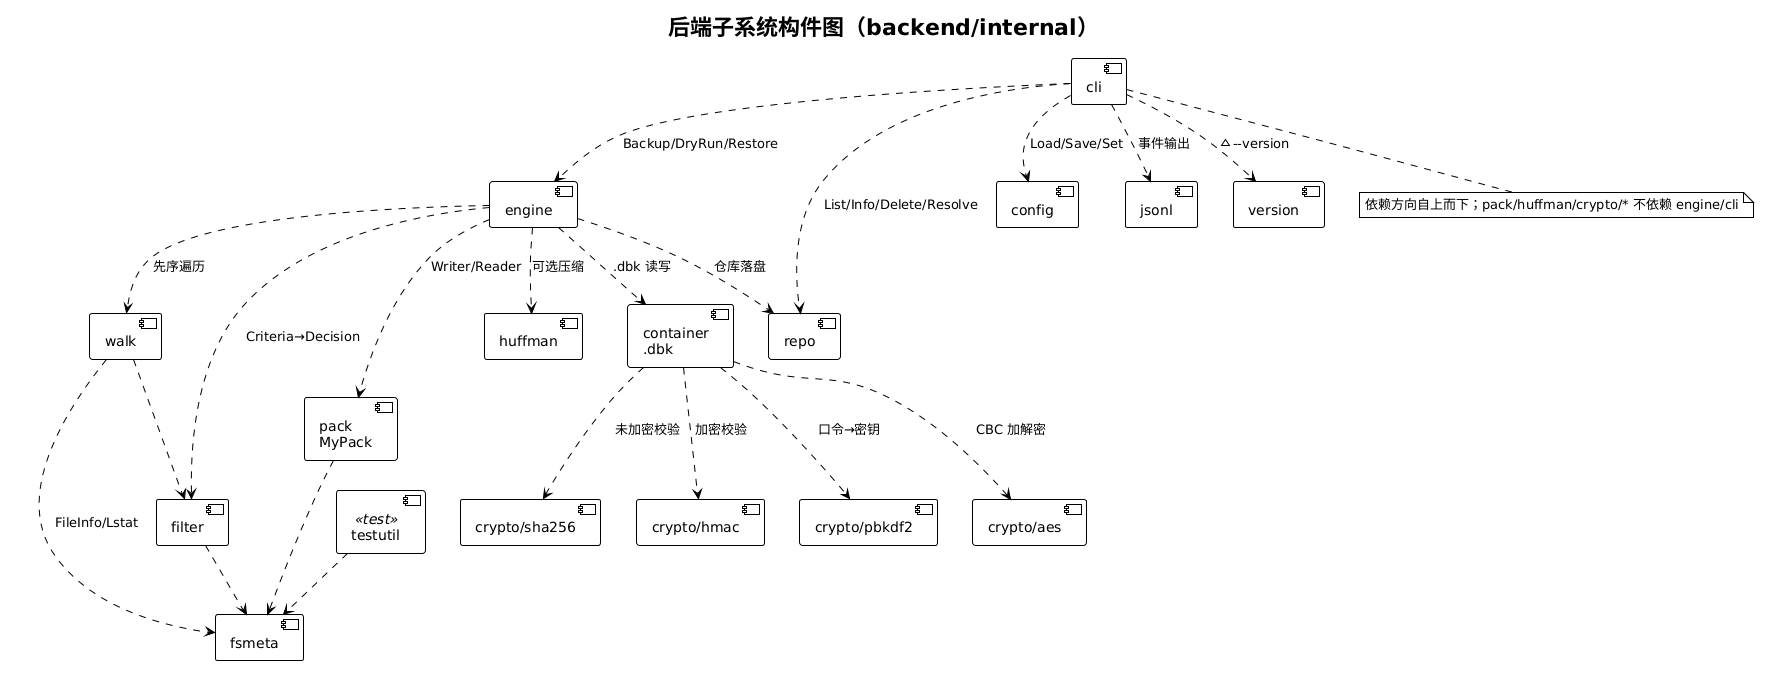

The diagram above was rendered by PlantUML. Its source (embedded in the PNG):
@startuml component-backend
!theme plain
title 后端子系统构件图（backend/internal）

[cli] as cli
[engine] as engine
[walk] as walk
[filter] as filter
[fsmeta] as fsmeta
[pack\nMyPack] as pack
[huffman] as huffman
[crypto/sha256] as sha
[crypto/hmac] as hmac
[crypto/pbkdf2] as pbkdf2
[crypto/aes] as aes
[container\n.dbk] as container
[repo] as repo
[config] as config
[jsonl] as jsonl
[version] as version
[testutil] as testutil <<test>>

cli ..> engine : Backup/DryRun/Restore
cli ..> repo : List/Info/Delete/Resolve
cli ..> config : Load/Save/Set
cli ..> jsonl : 事件输出
cli ..> version : ~--version
engine ..> walk : 先序遍历
engine ..> filter : Criteria→Decision
engine ..> pack : Writer/Reader
engine ..> huffman : 可选压缩
engine ..> container : .dbk 读写
engine ..> repo : 仓库落盘
walk ..> fsmeta : FileInfo/Lstat
walk ..> filter
pack ..> fsmeta
container ..> sha : 未加密校验
container ..> hmac : 加密校验
container ..> pbkdf2 : 口令→密钥
container ..> aes : CBC 加解密
filter ..> fsmeta
testutil ..> fsmeta

note bottom of cli : 依赖方向自上而下；pack/huffman/crypto/* 不依赖 engine/cli
@enduml